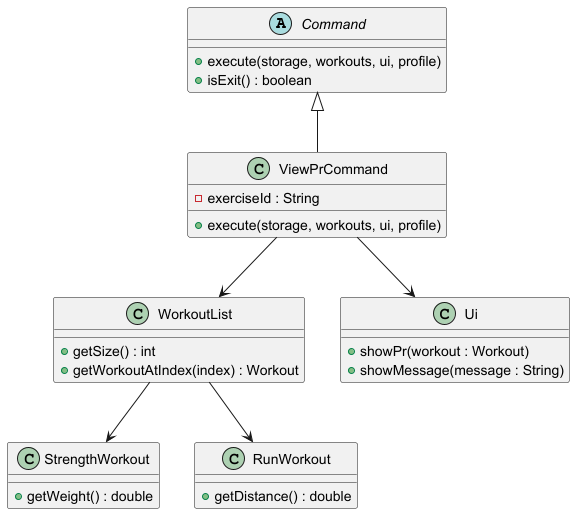

The diagram above was rendered by PlantUML. Its source (embedded in the PNG):
@startuml
abstract class Command {
    +execute(storage, workouts, ui, profile)
    +isExit() : boolean
}

class ViewPrCommand {
    -exerciseId : String
    +execute(storage, workouts, ui, profile)
}

class WorkoutList {
    +getSize() : int
    +getWorkoutAtIndex(index) : Workout
}

class StrengthWorkout {
    +getWeight() : double
}

class RunWorkout {
    +getDistance() : double
}

class Ui {
    +showPr(workout : Workout)
    +showMessage(message : String)
}

Command <|-- ViewPrCommand
ViewPrCommand --> WorkoutList
ViewPrCommand --> Ui
WorkoutList --> StrengthWorkout
WorkoutList --> RunWorkout
@enduml